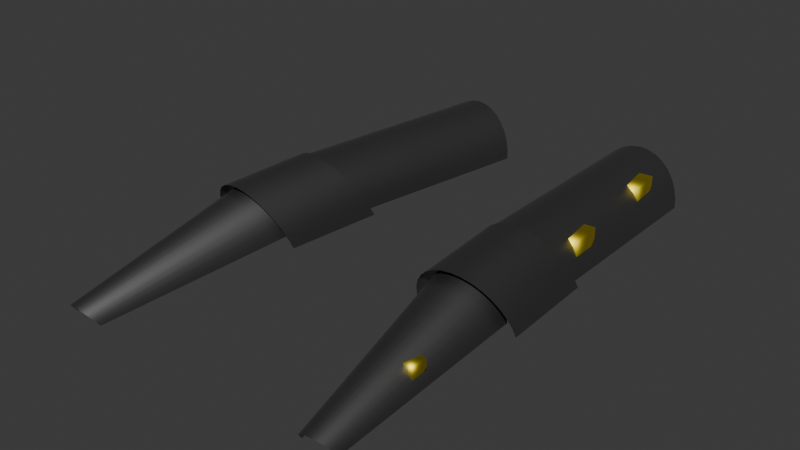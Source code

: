 # Source: metal_greaves.blend  (saved by Blender 5.2.45; exported with 4.5.12 LTS)
import bpy
from mathutils import Matrix  # noqa: F401  (used for matrix-valued properties, if any)

bpy.ops.wm.read_factory_settings(use_empty=True)
scene = bpy.context.scene
scene.name = 'Scene'

# ---- materials (node trees are filled in below, after node groups)
mat_metal = bpy.data.materials.new('Metal')
mat_lightmetal = bpy.data.materials.new('LightMetal')
mat_bolts = bpy.data.materials.new('Bolts')
mat_bolts_001 = bpy.data.materials.new('Bolts.001')
mat_bolts_002 = bpy.data.materials.new('Bolts.002')

# ---- material node trees
mat_metal.use_nodes = True; mat_metal.node_tree.nodes.clear()
_N = mat_metal.node_tree.nodes; _L = mat_metal.node_tree.links
n0 = _N.new('ShaderNodeBsdfPrincipled'); n0.name = 'Principled BSDF'; n0.location = (-200, 100)
n0.inputs[0].default_value = (0.2215, 0.2215, 0.2215, 1.0)
n0.inputs[1].default_value = 1.0
n0.inputs[10].default_value = 0.005
n1 = _N.new('ShaderNodeOutputMaterial'); n1.name = 'Material Output'; n1.location = (200, 100)
_L.new(n0.outputs[0], n1.inputs[0])
n1.is_active_output = True
mat_lightmetal.use_nodes = True; mat_lightmetal.node_tree.nodes.clear()
_N = mat_lightmetal.node_tree.nodes; _L = mat_lightmetal.node_tree.links
n0 = _N.new('ShaderNodeBsdfPrincipled'); n0.name = 'Principled BSDF'; n0.location = (-200, 100)
n0.inputs[1].default_value = 1.0
n0.inputs[10].default_value = 0.005
n1 = _N.new('ShaderNodeOutputMaterial'); n1.name = 'Material Output'; n1.location = (200, 100)
_L.new(n0.outputs[0], n1.inputs[0])
n1.is_active_output = True
mat_bolts.use_nodes = True; mat_bolts.node_tree.nodes.clear()
_N = mat_bolts.node_tree.nodes; _L = mat_bolts.node_tree.links
n0 = _N.new('ShaderNodeBsdfPrincipled'); n0.name = 'Principled BSDF'; n0.location = (-200, 100)
n0.inputs[0].default_value = (0.8, 0.646, 0.03791, 1.0)
n0.inputs[1].default_value = 1.0
n0.inputs[10].default_value = 0.005
n1 = _N.new('ShaderNodeOutputMaterial'); n1.name = 'Material Output'; n1.location = (200, 100)
_L.new(n0.outputs[0], n1.inputs[0])
n1.is_active_output = True
mat_bolts_001.use_nodes = True; mat_bolts_001.node_tree.nodes.clear()
_N = mat_bolts_001.node_tree.nodes; _L = mat_bolts_001.node_tree.links
n0 = _N.new('ShaderNodeBsdfPrincipled'); n0.name = 'Principled BSDF'; n0.location = (-200, 100)
n0.inputs[0].default_value = (0.8, 0.646, 0.03791, 1.0)
n0.inputs[1].default_value = 1.0
n0.inputs[10].default_value = 0.005
n1 = _N.new('ShaderNodeOutputMaterial'); n1.name = 'Material Output'; n1.location = (200, 100)
_L.new(n0.outputs[0], n1.inputs[0])
n1.is_active_output = True
mat_bolts_002.use_nodes = True; mat_bolts_002.node_tree.nodes.clear()
_N = mat_bolts_002.node_tree.nodes; _L = mat_bolts_002.node_tree.links
n0 = _N.new('ShaderNodeBsdfPrincipled'); n0.name = 'Principled BSDF'; n0.location = (-200, 100)
n0.inputs[0].default_value = (0.8, 0.646, 0.03791, 1.0)
n0.inputs[1].default_value = 1.0
n0.inputs[10].default_value = 0.005
n1 = _N.new('ShaderNodeOutputMaterial'); n1.name = 'Material Output'; n1.location = (200, 100)
_L.new(n0.outputs[0], n1.inputs[0])
n1.is_active_output = True

# ---- world
world_world = bpy.data.worlds.new('World'); scene.world = world_world
world_world.use_nodes = True; world_world.node_tree.nodes.clear()
_N = world_world.node_tree.nodes; _L = world_world.node_tree.links
n0 = _N.new('ShaderNodeOutputWorld'); n0.name = 'World Output'; n0.location = (200, 100)
n1 = _N.new('ShaderNodeBackground'); n1.name = 'Background'; n1.location = (-200, 100)
n1.inputs[0].default_value = (0.05088, 0.05088, 0.05088, 1.0)
_L.new(n1.outputs[0], n0.inputs[0])
n0.is_active_output = True
world_world.color = (0.05088, 0.05088, 0.05088)
world_world.sun_shadow_jitter_overblur = 0.0

# ---- meshes
me_plane = bpy.data.meshes.new('Plane')
me_plane.from_pydata([(-0.5, -0.5, 0.0), (0.5, -0.5, 0.0), (-0.5, 0.5, 0.0), (0.5, 0.5, 0.0)], [], [(0, 1, 3, 2)])
me_plane.polygons.foreach_set('use_smooth', [True] * 1)
_uv = me_plane.uv_layers.new(name='UVMap')
_uv.uv.foreach_set('vector', [0.0, 0.0, 1.0, 0.0, 1.0, 1.0, 0.0, 1.0])
me_plane.update()
me_cylinder = bpy.data.meshes.new('Cylinder')
me_cylinder.from_pydata([(0.09592, 0.02165, 0.02119), (0.07569, 0.3286, -0.0002111), (0.09748, 0.01608, 0.03458), (0.07681, 0.3297, 0.01428), (0.1013, 0.01088, 0.04745), (0.08026, 0.3309, 0.02822), (0.1074, 0.006259, 0.05931), (0.0859, 0.3321, 0.04107), (0.1153, 0.002381, 0.06971), (0.09352, 0.3334, 0.05233), (0.1249, -0.0006011, 0.07824), (0.1028, 0.3347, 0.06157), (0.1358, -0.002572, 0.08458), (0.1135, 0.3358, 0.06844), (0.1474, -0.003455, 0.08848), (0.125, 0.3369, 0.07266), (0.1595, -0.003218, 0.0898), (0.137, 0.3378, 0.07409), (0.1715, -0.001869, 0.08848), (0.1491, 0.3385, 0.07266), (0.183, 0.0005397, 0.08458), (0.1607, 0.339, 0.06844), (0.1934, 0.003916, 0.07824), (0.1714, 0.3392, 0.06157), (0.2026, 0.00813, 0.06971), (0.1807, 0.3392, 0.05233), (0.2099, 0.01302, 0.05931), (0.1885, 0.3389, 0.04107), (0.2153, 0.0184, 0.04745), (0.1942, 0.3384, 0.02822), (0.2185, 0.02405, 0.03458), (0.1978, 0.3376, 0.01428), (0.2193, 0.02978, 0.02119), (0.199, 0.3367, -0.0002111)], [], [(0, 2, 3, 1), (2, 4, 5, 3), (4, 6, 7, 5), (6, 8, 9, 7), (8, 10, 11, 9), (10, 12, 13, 11), (12, 14, 15, 13), (14, 16, 17, 15), (16, 18, 19, 17), (18, 20, 21, 19), (20, 22, 23, 21), (22, 24, 25, 23), (24, 26, 27, 25), (26, 28, 29, 27), (28, 30, 31, 29), (30, 32, 33, 31)])
me_cylinder.polygons.foreach_set('use_smooth', [True] * 16)
_uv = me_cylinder.uv_layers.new(name='UVMap')
_uv.uv.foreach_set('vector', [0.75, 0.5, 0.7188, 0.5, 0.7188, 1.0, 0.75, 1.0, 0.7188, 0.5, 0.6875, 0.5, 0.6875, 1.0, 0.7188, 1.0, 0.6875, 0.5, 0.6562, 0.5, 0.6562, 1.0, 0.6875, 1.0, 0.6562, 0.5, 0.625, 0.5, 0.625, 1.0, 0.6562, 1.0, 0.625, 0.5, 0.5938, 0.5, 0.5938, 1.0, 0.625, 1.0, 0.5938, 0.5, 0.5625, 0.5, 0.5625, 1.0, 0.5938, 1.0, 0.5625, 0.5, 0.5312, 0.5, 0.5312, 1.0, 0.5625, 1.0, 0.5312, 0.5, 0.5, 0.5, 0.5, 1.0, 0.5312, 1.0, 0.5, 0.5, 0.4688, 0.5, 0.4688, 1.0, 0.5, 1.0, 0.4688, 0.5, 0.4375, 0.5, 0.4375, 1.0, 0.4688, 1.0, 0.4375, 0.5, 0.4062, 0.5, 0.4062, 1.0, 0.4375, 1.0, 0.4062, 0.5, 0.375, 0.5, 0.375, 1.0, 0.4062, 1.0, 0.375, 0.5, 0.3438, 0.5, 0.3438, 1.0, 0.375, 1.0, 0.3438, 0.5, 0.3125, 0.5, 0.3125, 1.0, 0.3438, 1.0, 0.3125, 0.5, 0.2812, 0.5, 0.2812, 1.0, 0.3125, 1.0, 0.2812, 0.5, 0.25, 0.5, 0.25, 1.0, 0.2812, 1.0])
me_cylinder.materials.append(mat_metal)
me_cylinder.update()
me_cylinder_001 = bpy.data.meshes.new('Cylinder.001')
me_cylinder_001.from_pydata([(0.09204, 0.04053, 0.009974), (0.0939, 0.03115, 0.02635), (0.09816, 0.02229, 0.04211), (0.1047, 0.0143, 0.05662), (0.1131, 0.007478, 0.06935), (0.1233, 0.002089, 0.07979), (0.1347, -0.00166, 0.08755), (0.1469, -0.003625, 0.09233), (0.1595, -0.00373, 0.09394), (0.172, -0.001971, 0.09233), (0.1839, 0.001583, 0.08755), (0.1947, 0.006798, 0.07979), (0.2041, 0.01347, 0.06935), (0.2116, 0.02135, 0.05662), (0.217, 0.03012, 0.04211), (0.22, 0.03946, 0.02635), (0.2206, 0.04901, 0.009974), (0.1015, -0.1034, 0.01467), (0.1032, -0.1101, 0.02952), (0.1073, -0.1164, 0.04379), (0.1136, -0.1221, 0.05695), (0.122, -0.1269, 0.06848), (0.132, -0.1306, 0.07795), (0.1434, -0.1331, 0.08498), (0.1555, -0.1343, 0.08931), (0.1681, -0.1342, 0.09077), (0.1806, -0.1327, 0.08931), (0.1926, -0.1299, 0.08498), (0.2035, -0.1259, 0.07795), (0.2129, -0.1209, 0.06848), (0.2206, -0.1151, 0.05695), (0.2261, -0.1086, 0.04379), (0.2293, -0.1018, 0.02952), (0.2301, -0.09489, 0.01467)], [], [(5, 4, 21, 22), (10, 9, 26, 27), (15, 14, 31, 32), (3, 2, 19, 20), (8, 7, 24, 25), (13, 12, 29, 30), (1, 0, 17, 18), (6, 5, 22, 23), (11, 10, 27, 28), (16, 15, 32, 33), (4, 3, 20, 21), (9, 8, 25, 26), (14, 13, 30, 31), (2, 1, 18, 19), (7, 6, 23, 24), (12, 11, 28, 29)])
me_cylinder_001.polygons.foreach_set('use_smooth', [True] * 16)
_uv = me_cylinder_001.uv_layers.new(name='UVMap')
_uv.uv.foreach_set('vector', [0.5938, 0.5, 0.625, 0.5, 0.625, 0.5, 0.5938, 0.5, 0.4375, 0.5, 0.4688, 0.5, 0.4688, 0.5, 0.4375, 0.5, 0.2812, 0.5, 0.3125, 0.5, 0.3125, 0.5, 0.2812, 0.5, 0.6562, 0.5, 0.6875, 0.5, 0.6875, 0.5, 0.6562, 0.5, 0.5, 0.5, 0.5312, 0.5, 0.5312, 0.5, 0.5, 0.5, 0.3438, 0.5, 0.375, 0.5, 0.375, 0.5, 0.3438, 0.5, 0.7188, 0.5, 0.75, 0.5, 0.75, 0.5, 0.7188, 0.5, 0.5625, 0.5, 0.5938, 0.5, 0.5938, 0.5, 0.5625, 0.5, 0.4062, 0.5, 0.4375, 0.5, 0.4375, 0.5, 0.4062, 0.5, 0.25, 0.5, 0.2812, 0.5, 0.2812, 0.5, 0.25, 0.5, 0.625, 0.5, 0.6562, 0.5, 0.6562, 0.5, 0.625, 0.5, 0.4688, 0.5, 0.5, 0.5, 0.5, 0.5, 0.4688, 0.5, 0.3125, 0.5, 0.3438, 0.5, 0.3438, 0.5, 0.3125, 0.5, 0.6875, 0.5, 0.7188, 0.5, 0.7188, 0.5, 0.6875, 0.5, 0.5312, 0.5, 0.5625, 0.5, 0.5625, 0.5, 0.5312, 0.5, 0.375, 0.5, 0.4062, 0.5, 0.4062, 0.5, 0.375, 0.5])
me_cylinder_001.materials.append(mat_metal)
me_cylinder_001.materials.append(mat_lightmetal)
me_cylinder_001.update()
me_cylinder_002 = bpy.data.meshes.new('Cylinder.002')
me_cylinder_002.from_pydata([(0.1594, -0.3568, -0.0002609), (0.115, -0.09843, 0.02657), (0.16, -0.36, 0.004153), (0.1161, -0.1004, 0.03831), (0.1616, -0.3631, 0.008397), (0.1191, -0.1021, 0.04959), (0.1639, -0.3658, 0.01231), (0.1239, -0.1036, 0.05999), (0.167, -0.3682, 0.01574), (0.1303, -0.1047, 0.06911), (0.1707, -0.37, 0.01855), (0.138, -0.1055, 0.07659), (0.1748, -0.3713, 0.02064), (0.1468, -0.1059, 0.08215), (0.1792, -0.372, 0.02193), (0.1564, -0.1058, 0.08557), (0.1838, -0.372, 0.02236), (0.1662, -0.1054, 0.08673), (0.1883, -0.3714, 0.02193), (0.1761, -0.1045, 0.08557), (0.1927, -0.3701, 0.02064), (0.1855, -0.1033, 0.08215), (0.1966, -0.3683, 0.01855), (0.1942, -0.1018, 0.07659), (0.2, -0.366, 0.01574), (0.2018, -0.1, 0.06911), (0.2027, -0.3633, 0.01231), (0.208, -0.09804, 0.05999), (0.2047, -0.3602, 0.008397), (0.2125, -0.09595, 0.04959), (0.2058, -0.357, 0.004153), (0.2153, -0.09384, 0.03831), (0.206, -0.3537, -0.0002609), (0.2161, -0.09177, 0.02657)], [], [(0, 2, 3, 1), (2, 4, 5, 3), (4, 6, 7, 5), (6, 8, 9, 7), (8, 10, 11, 9), (10, 12, 13, 11), (12, 14, 15, 13), (14, 16, 17, 15), (16, 18, 19, 17), (18, 20, 21, 19), (20, 22, 23, 21), (22, 24, 25, 23), (24, 26, 27, 25), (26, 28, 29, 27), (28, 30, 31, 29), (30, 32, 33, 31)])
me_cylinder_002.polygons.foreach_set('use_smooth', [True] * 16)
_uv = me_cylinder_002.uv_layers.new(name='UVMap')
_uv.uv.foreach_set('vector', [0.75, 0.5, 0.7188, 0.5, 0.7188, 1.0, 0.75, 1.0, 0.7188, 0.5, 0.6875, 0.5, 0.6875, 1.0, 0.7188, 1.0, 0.6875, 0.5, 0.6562, 0.5, 0.6562, 1.0, 0.6875, 1.0, 0.6562, 0.5, 0.625, 0.5, 0.625, 1.0, 0.6562, 1.0, 0.625, 0.5, 0.5938, 0.5, 0.5938, 1.0, 0.625, 1.0, 0.5938, 0.5, 0.5625, 0.5, 0.5625, 1.0, 0.5938, 1.0, 0.5625, 0.5, 0.5312, 0.5, 0.5312, 1.0, 0.5625, 1.0, 0.5312, 0.5, 0.5, 0.5, 0.5, 1.0, 0.5312, 1.0, 0.5, 0.5, 0.4688, 0.5, 0.4688, 1.0, 0.5, 1.0, 0.4688, 0.5, 0.4375, 0.5, 0.4375, 1.0, 0.4688, 1.0, 0.4375, 0.5, 0.4062, 0.5, 0.4062, 1.0, 0.4375, 1.0, 0.4062, 0.5, 0.375, 0.5, 0.375, 1.0, 0.4062, 1.0, 0.375, 0.5, 0.3438, 0.5, 0.3438, 1.0, 0.375, 1.0, 0.3438, 0.5, 0.3125, 0.5, 0.3125, 1.0, 0.3438, 1.0, 0.3125, 0.5, 0.2812, 0.5, 0.2812, 1.0, 0.3125, 1.0, 0.2812, 0.5, 0.25, 0.5, 0.25, 1.0, 0.2812, 1.0])
me_cylinder_002.materials.append(mat_metal)
me_cylinder_002.update()
me_cube = bpy.data.meshes.new('Cube')
me_cube.from_pydata([(-1.0, -1.0, -1.0), (-1.0, -1.0, 1.0), (-1.0, 1.0, -1.0), (-1.0, 1.0, 1.0), (1.0, -1.0, -1.0), (1.0, -1.0, 1.0), (1.0, 1.0, -1.0), (1.0, 1.0, 1.0)], [], [(0, 1, 3, 2), (2, 3, 7, 6), (6, 7, 5, 4), (4, 5, 1, 0), (2, 6, 4, 0), (7, 3, 1, 5)])
me_cube.polygons.foreach_set('use_smooth', [True] * 6)
_uv = me_cube.uv_layers.new(name='UVMap')
_uv.uv.foreach_set('vector', [0.375, 0.0, 0.625, 0.0, 0.625, 0.25, 0.375, 0.25, 0.375, 0.25, 0.625, 0.25, 0.625, 0.5, 0.375, 0.5, 0.375, 0.5, 0.625, 0.5, 0.625, 0.75, 0.375, 0.75, 0.375, 0.75, 0.625, 0.75, 0.625, 1.0, 0.375, 1.0, 0.125, 0.5, 0.375, 0.5, 0.375, 0.75, 0.125, 0.75, 0.625, 0.5, 0.875, 0.5, 0.875, 0.75, 0.625, 0.75])
me_cube.materials.append(mat_bolts)
me_cube.update()
me_cube_001 = bpy.data.meshes.new('Cube.001')
me_cube_001.from_pydata([(-1.0, -1.0, -1.0), (-1.0, -1.0, 1.0), (-1.0, 1.0, -1.0), (-1.0, 1.0, 1.0), (1.0, -1.0, -1.0), (1.0, -1.0, 1.0), (1.0, 1.0, -1.0), (1.0, 1.0, 1.0)], [], [(0, 1, 3, 2), (2, 3, 7, 6), (6, 7, 5, 4), (4, 5, 1, 0), (2, 6, 4, 0), (7, 3, 1, 5)])
me_cube_001.polygons.foreach_set('use_smooth', [True] * 6)
_uv = me_cube_001.uv_layers.new(name='UVMap')
_uv.uv.foreach_set('vector', [0.375, 0.0, 0.625, 0.0, 0.625, 0.25, 0.375, 0.25, 0.375, 0.25, 0.625, 0.25, 0.625, 0.5, 0.375, 0.5, 0.375, 0.5, 0.625, 0.5, 0.625, 0.75, 0.375, 0.75, 0.375, 0.75, 0.625, 0.75, 0.625, 1.0, 0.375, 1.0, 0.125, 0.5, 0.375, 0.5, 0.375, 0.75, 0.125, 0.75, 0.625, 0.5, 0.875, 0.5, 0.875, 0.75, 0.625, 0.75])
me_cube_001.materials.append(mat_bolts_001)
me_cube_001.update()
me_cube_002 = bpy.data.meshes.new('Cube.002')
me_cube_002.from_pydata([(-1.0, -1.0, -1.0), (-1.0, -1.0, 1.0), (-1.0, 1.0, -1.0), (-1.0, 1.0, 1.0), (1.0, -1.0, -1.0), (1.0, -1.0, 1.0), (1.0, 1.0, -1.0), (1.0, 1.0, 1.0)], [], [(0, 1, 3, 2), (2, 3, 7, 6), (6, 7, 5, 4), (4, 5, 1, 0), (2, 6, 4, 0), (7, 3, 1, 5)])
me_cube_002.polygons.foreach_set('use_smooth', [True] * 6)
_uv = me_cube_002.uv_layers.new(name='UVMap')
_uv.uv.foreach_set('vector', [0.375, 0.0, 0.625, 0.0, 0.625, 0.25, 0.375, 0.25, 0.375, 0.25, 0.625, 0.25, 0.625, 0.5, 0.375, 0.5, 0.375, 0.5, 0.625, 0.5, 0.625, 0.75, 0.375, 0.75, 0.375, 0.75, 0.625, 0.75, 0.625, 1.0, 0.375, 1.0, 0.125, 0.5, 0.375, 0.5, 0.375, 0.75, 0.125, 0.75, 0.625, 0.5, 0.875, 0.5, 0.875, 0.75, 0.625, 0.75])
me_cube_002.materials.append(mat_bolts_002)
me_cube_002.update()

# ---- objects
ob_plane = bpy.data.objects.new('Plane', me_plane)
ob_upper = bpy.data.objects.new('Upper', me_cylinder)
ob_mid = bpy.data.objects.new('Mid', me_cylinder_001)
ob_bottom = bpy.data.objects.new('Bottom', me_cylinder_002)
ob_cube = bpy.data.objects.new('Cube', me_cube)
ob_cube_001 = bpy.data.objects.new('Cube.001', me_cube_001)
ob_cube_002 = bpy.data.objects.new('Cube.002', me_cube_002)

# ---- transforms, parenting, visibility, modifiers, constraints
ob_plane.location = (0.0, 0.0, 0.0)
ob_plane.hide_render = True
ob_upper.location = (0.0, 0.0, 0.0)
_m = ob_upper.modifiers.new('Mirror', 'MIRROR')
ob_mid.location = (0.0, 0.0, 0.0)
_m = ob_mid.modifiers.new('Mirror', 'MIRROR')
ob_bottom.location = (0.0, 0.0, 0.0)
_m = ob_bottom.modifiers.new('Mirror', 'MIRROR')
ob_cube.location = (0.1706, 0.2508, 0.04456)
ob_cube.rotation_euler = (0.0, -0.0, 0.1002)
ob_cube.scale = (-0.02239, -0.02239, -0.02239)
ob_cube_001.location = (0.1886, 0.07503, 0.04456)
ob_cube_001.rotation_euler = (0.0, -0.0, 0.06894)
ob_cube_001.scale = (-0.02239, -0.02239, -0.02239)
ob_cube_002.location = (0.1965, -0.2345, 0.03447)
ob_cube_002.rotation_euler = (0.0, -0.0, -0.06185)
ob_cube_002.scale = (-0.01107, -0.01107, -0.01107)

# ---- collection membership
scene.collection.objects.link(ob_plane)
scene.collection.objects.link(ob_upper)
scene.collection.objects.link(ob_mid)
scene.collection.objects.link(ob_bottom)
scene.collection.objects.link(ob_cube)
scene.collection.objects.link(ob_cube_001)
scene.collection.objects.link(ob_cube_002)

# ---- scene / render settings (as saved in the file)
scene.frame_start = 1; scene.frame_end = 250; scene.frame_set(1)
scene.render.engine = 'BLENDER_EEVEE_NEXT'
scene.render.bake_bias = 0.0
scene.render.bake_samples = 0
scene.render.compositor_device = 'GPU'
scene.eevee.use_volume_custom_range = False
scene.eevee.fast_gi_thickness_near = 0.1
scene.eevee.fast_gi_thickness_far = 0.0
scene.eevee.ray_tracing_options.screen_trace_thickness = 0.1
bpy.context.view_layer.update()

# ---- added for rendering (the .blend has no active camera and no usable light): camera, sun
cam_auto = bpy.data.cameras.new('AutoCamera')
cam_auto.lens = 50.0
cam_auto.sensor_width = 36.0
cam_auto.clip_end = 1000.0
ob_auto_camera = bpy.data.objects.new('AutoCamera', cam_auto)
scene.collection.objects.link(ob_auto_camera)
ob_auto_camera.location = (0.788614, -0.962752, 0.67773)
ob_auto_camera.rotation_euler = (1.09748, -7.21219e-08, 0.694738)
scene.camera = ob_auto_camera
light_auto_sun = bpy.data.lights.new('AutoSun', 'SUN')
light_auto_sun.energy = 3.0
light_auto_sun.angle = 0.0523599
ob_auto_sun = bpy.data.objects.new('AutoSun', light_auto_sun)
scene.collection.objects.link(ob_auto_sun)
ob_auto_sun.rotation_euler = (0.872665, 0.174533, 0.523599)
bpy.context.view_layer.update()
